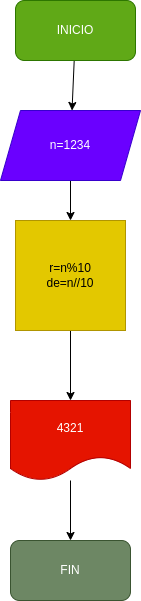

The diagram above was exported from draw.io. Its source (the exported page's mxGraphModel, read from the mxfile embedded in the PNG):
<mxGraphModel dx="662" dy="411" grid="1" gridSize="10" guides="1" tooltips="1" connect="1" arrows="1" fold="1" page="1" pageScale="1" pageWidth="827" pageHeight="1169" math="0" shadow="0">
  <root>
    <mxCell id="0" />
    <mxCell id="1" parent="0" />
    <mxCell id="10" value="" style="edgeStyle=none;html=1;" edge="1" parent="1" source="2" target="3">
      <mxGeometry relative="1" as="geometry" />
    </mxCell>
    <mxCell id="2" value="INICIO" style="rounded=1;whiteSpace=wrap;html=1;fillColor=#60a917;fontColor=#ffffff;strokeColor=#2D7600;" vertex="1" parent="1">
      <mxGeometry x="315" y="10" width="120" height="60" as="geometry" />
    </mxCell>
    <mxCell id="9" value="" style="edgeStyle=none;html=1;" edge="1" parent="1" source="3" target="4">
      <mxGeometry relative="1" as="geometry" />
    </mxCell>
    <mxCell id="3" value="n=1234" style="shape=parallelogram;perimeter=parallelogramPerimeter;whiteSpace=wrap;html=1;fixedSize=1;fillColor=#6a00ff;fontColor=#ffffff;strokeColor=#3700CC;" vertex="1" parent="1">
      <mxGeometry x="300" y="120" width="140" height="70" as="geometry" />
    </mxCell>
    <mxCell id="8" value="" style="edgeStyle=none;html=1;" edge="1" parent="1" source="4" target="5">
      <mxGeometry relative="1" as="geometry" />
    </mxCell>
    <mxCell id="4" value="r=n%10&lt;br&gt;de=n//10" style="whiteSpace=wrap;html=1;aspect=fixed;fillColor=#e3c800;fontColor=#000000;strokeColor=#B09500;" vertex="1" parent="1">
      <mxGeometry x="315" y="230" width="110" height="110" as="geometry" />
    </mxCell>
    <mxCell id="7" value="" style="edgeStyle=none;html=1;" edge="1" parent="1" source="5" target="6">
      <mxGeometry relative="1" as="geometry" />
    </mxCell>
    <mxCell id="5" value="4321" style="shape=document;whiteSpace=wrap;html=1;boundedLbl=1;fillColor=#e51400;fontColor=#ffffff;strokeColor=#B20000;" vertex="1" parent="1">
      <mxGeometry x="310" y="410" width="120" height="80" as="geometry" />
    </mxCell>
    <mxCell id="6" value="FIN" style="rounded=1;whiteSpace=wrap;html=1;fillColor=#6d8764;fontColor=#ffffff;strokeColor=#3A5431;" vertex="1" parent="1">
      <mxGeometry x="310" y="550" width="120" height="60" as="geometry" />
    </mxCell>
  </root>
</mxGraphModel>